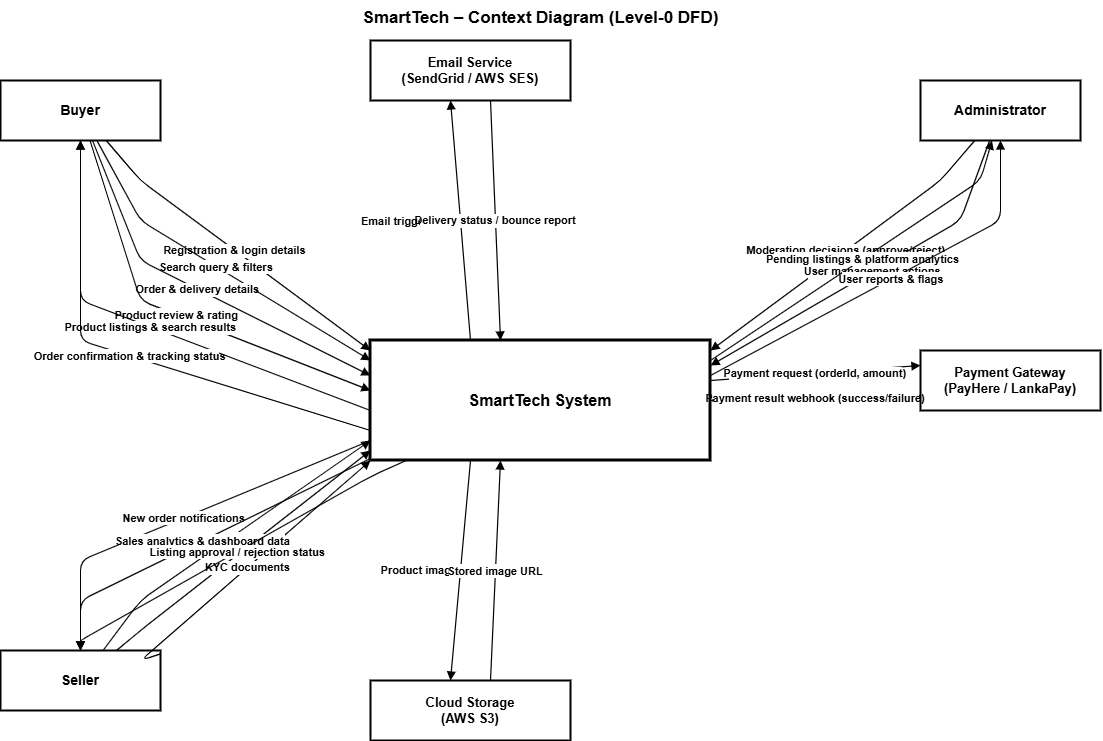

The diagram above was exported from draw.io. Its source (the exported page's mxGraphModel, read from the mxfile embedded in the PNG):
<mxGraphModel dx="1688" dy="752" grid="1" gridSize="10" guides="1" tooltips="1" connect="1" arrows="1" fold="1" page="1" pageScale="1" pageWidth="1654" pageHeight="2336" math="0" shadow="0">
  <root>
    <mxCell id="0" />
    <mxCell id="1" parent="0" />
    <mxCell id="title" parent="1" style="text;html=1;strokeColor=none;fillColor=none;align=center;verticalAlign=middle;fontSize=17;fontStyle=1;" value="SmartTech – Context Diagram (Level-0 DFD)" vertex="1">
      <mxGeometry height="35" width="600" x="300" y="20" as="geometry" />
    </mxCell>
    <mxCell id="sys" parent="1" style="rounded=0;whiteSpace=wrap;html=1;fillColor=#ffffff;strokeColor=#000000;strokeWidth=3;fontSize=16;fontStyle=1;align=center;verticalAlign=middle;" value="SmartTech System" vertex="1">
      <mxGeometry height="120" width="340" x="430" y="360" as="geometry" />
    </mxCell>
    <mxCell id="buyer" parent="1" style="rounded=0;whiteSpace=wrap;html=1;fillColor=#ffffff;strokeColor=#000000;strokeWidth=2;fontSize=14;fontStyle=1;align=center;" value="Buyer" vertex="1">
      <mxGeometry height="60" width="160" x="60" y="100" as="geometry" />
    </mxCell>
    <mxCell id="seller" parent="1" style="rounded=0;whiteSpace=wrap;html=1;fillColor=#ffffff;strokeColor=#000000;strokeWidth=2;fontSize=14;fontStyle=1;align=center;" value="Seller" vertex="1">
      <mxGeometry height="60" width="160" x="60" y="670" as="geometry" />
    </mxCell>
    <mxCell id="admin" parent="1" style="rounded=0;whiteSpace=wrap;html=1;fillColor=#ffffff;strokeColor=#000000;strokeWidth=2;fontSize=14;fontStyle=1;align=center;" value="Administrator" vertex="1">
      <mxGeometry height="60" width="160" x="980" y="100" as="geometry" />
    </mxCell>
    <mxCell id="paygate" parent="1" style="rounded=0;whiteSpace=wrap;html=1;fillColor=#ffffff;strokeColor=#000000;strokeWidth=2;fontSize=13;fontStyle=1;align=center;" value="Payment Gateway&#10;(PayHere / LankaPay)" vertex="1">
      <mxGeometry height="60" width="180" x="980" y="370" as="geometry" />
    </mxCell>
    <mxCell id="emailsvc" parent="1" style="rounded=0;whiteSpace=wrap;html=1;fillColor=#ffffff;strokeColor=#000000;strokeWidth=2;fontSize=13;fontStyle=1;align=center;" value="Email Service&#10;(SendGrid / AWS SES)" vertex="1">
      <mxGeometry height="60" width="200" x="430" y="60" as="geometry" />
    </mxCell>
    <mxCell id="cloudstorage" parent="1" style="rounded=0;whiteSpace=wrap;html=1;fillColor=#ffffff;strokeColor=#000000;strokeWidth=2;fontSize=13;fontStyle=1;align=center;" value="Cloud Storage&#10;(AWS S3)" vertex="1">
      <mxGeometry height="60" width="200" x="430" y="700" as="geometry" />
    </mxCell>
    <mxCell id="f_b1" edge="1" parent="1" source="buyer" style="endArrow=block;endFill=1;strokeColor=#000000;strokeWidth=1.2;fontSize=11;fontStyle=1;align=center;" target="sys" value="Registration &amp; login details">
      <mxGeometry relative="1" as="geometry">
        <Array as="points">
          <mxPoint x="200" y="200" />
          <mxPoint x="430" y="370" />
        </Array>
      </mxGeometry>
    </mxCell>
    <mxCell id="f_b2" edge="1" parent="1" source="buyer" style="endArrow=block;endFill=1;strokeColor=#000000;strokeWidth=1.2;fontSize=11;fontStyle=1;align=center;" target="sys" value="Search query &amp; filters">
      <mxGeometry relative="1" as="geometry">
        <Array as="points">
          <mxPoint x="200" y="240" />
          <mxPoint x="430" y="380" />
        </Array>
      </mxGeometry>
    </mxCell>
    <mxCell id="f_b3" edge="1" parent="1" source="buyer" style="endArrow=block;endFill=1;strokeColor=#000000;strokeWidth=1.2;fontSize=11;fontStyle=1;align=center;" target="sys" value="Order &amp; delivery details">
      <mxGeometry relative="1" as="geometry">
        <Array as="points">
          <mxPoint x="200" y="280" />
          <mxPoint x="430" y="395" />
        </Array>
      </mxGeometry>
    </mxCell>
    <mxCell id="f_b4" edge="1" parent="1" source="buyer" style="endArrow=block;endFill=1;strokeColor=#000000;strokeWidth=1.2;fontSize=11;fontStyle=1;align=center;" target="sys" value="Product review &amp; rating">
      <mxGeometry relative="1" as="geometry">
        <Array as="points">
          <mxPoint x="200" y="320" />
          <mxPoint x="430" y="410" />
        </Array>
      </mxGeometry>
    </mxCell>
    <mxCell id="f_b5" edge="1" parent="1" source="sys" style="endArrow=block;endFill=1;strokeColor=#000000;strokeWidth=1.2;fontSize=11;fontStyle=1;align=center;" target="buyer" value="Product listings &amp; search results">
      <mxGeometry relative="1" as="geometry">
        <Array as="points">
          <mxPoint x="430" y="430" />
          <mxPoint x="140" y="320" />
        </Array>
      </mxGeometry>
    </mxCell>
    <mxCell id="f_b6" edge="1" parent="1" source="sys" style="endArrow=block;endFill=1;strokeColor=#000000;strokeWidth=1.2;fontSize=11;fontStyle=1;align=center;" target="buyer" value="Order confirmation &amp; tracking status">
      <mxGeometry relative="1" as="geometry">
        <Array as="points">
          <mxPoint x="430" y="450" />
          <mxPoint x="140" y="360" />
        </Array>
      </mxGeometry>
    </mxCell>
    <mxCell id="f_s1" edge="1" parent="1" source="seller" style="endArrow=block;endFill=1;strokeColor=#000000;strokeWidth=1.2;fontSize=11;fontStyle=1;align=center;" target="sys" value="Product listing data">
      <mxGeometry relative="1" as="geometry">
        <Array as="points">
          <mxPoint x="200" y="620" />
          <mxPoint x="430" y="460" />
        </Array>
      </mxGeometry>
    </mxCell>
    <mxCell id="f_s2" edge="1" parent="1" source="seller" style="endArrow=block;endFill=1;strokeColor=#000000;strokeWidth=1.2;fontSize=11;fontStyle=1;align=center;" target="sys" value="Stock &amp; order status updates">
      <mxGeometry relative="1" as="geometry">
        <Array as="points">
          <mxPoint x="200" y="650" />
          <mxPoint x="430" y="470" />
        </Array>
      </mxGeometry>
    </mxCell>
    <mxCell id="f_s3" edge="1" parent="1" source="seller" style="endArrow=block;endFill=1;strokeColor=#000000;strokeWidth=1.2;fontSize=11;fontStyle=1;align=center;" target="sys" value="KYC documents">
      <mxGeometry relative="1" as="geometry">
        <Array as="points">
          <mxPoint x="200" y="680" />
          <mxPoint x="430" y="480" />
        </Array>
      </mxGeometry>
    </mxCell>
    <mxCell id="f_s4" edge="1" parent="1" source="sys" style="endArrow=block;endFill=1;strokeColor=#000000;strokeWidth=1.2;fontSize=11;fontStyle=1;align=center;" target="seller" value="New order notifications">
      <mxGeometry relative="1" as="geometry">
        <Array as="points">
          <mxPoint x="430" y="460" />
          <mxPoint x="140" y="580" />
        </Array>
      </mxGeometry>
    </mxCell>
    <mxCell id="f_s5" edge="1" parent="1" source="sys" style="endArrow=block;endFill=1;strokeColor=#000000;strokeWidth=1.2;fontSize=11;fontStyle=1;align=center;" target="seller" value="Sales analytics &amp; dashboard data">
      <mxGeometry relative="1" as="geometry">
        <Array as="points">
          <mxPoint x="430" y="478" />
          <mxPoint x="140" y="620" />
        </Array>
      </mxGeometry>
    </mxCell>
    <mxCell id="f_s6" edge="1" parent="1" source="sys" style="endArrow=block;endFill=1;strokeColor=#000000;strokeWidth=1.2;fontSize=11;fontStyle=1;align=center;" target="seller" value="Listing approval / rejection status">
      <mxGeometry relative="1" as="geometry">
        <Array as="points">
          <mxPoint x="430" y="496" />
          <mxPoint x="140" y="660" />
        </Array>
      </mxGeometry>
    </mxCell>
    <mxCell id="f_a1" edge="1" parent="1" source="admin" style="endArrow=block;endFill=1;strokeColor=#000000;strokeWidth=1.2;fontSize=11;fontStyle=1;align=center;" target="sys" value="Moderation decisions (approve/reject)">
      <mxGeometry relative="1" as="geometry">
        <Array as="points">
          <mxPoint x="1000" y="200" />
          <mxPoint x="770" y="370" />
        </Array>
      </mxGeometry>
    </mxCell>
    <mxCell id="f_a2" edge="1" parent="1" source="admin" style="endArrow=block;endFill=1;strokeColor=#000000;strokeWidth=1.2;fontSize=11;fontStyle=1;align=center;" target="sys" value="User management actions">
      <mxGeometry relative="1" as="geometry">
        <Array as="points">
          <mxPoint x="1020" y="240" />
          <mxPoint x="770" y="385" />
        </Array>
      </mxGeometry>
    </mxCell>
    <mxCell id="f_a3" edge="1" parent="1" source="sys" style="endArrow=block;endFill=1;strokeColor=#000000;strokeWidth=1.2;fontSize=11;fontStyle=1;align=center;" target="admin" value="Pending listings &amp; platform analytics">
      <mxGeometry relative="1" as="geometry">
        <Array as="points">
          <mxPoint x="770" y="380" />
          <mxPoint x="1040" y="200" />
        </Array>
      </mxGeometry>
    </mxCell>
    <mxCell id="f_a4" edge="1" parent="1" source="sys" style="endArrow=block;endFill=1;strokeColor=#000000;strokeWidth=1.2;fontSize=11;fontStyle=1;align=center;" target="admin" value="User reports &amp; flags">
      <mxGeometry relative="1" as="geometry">
        <Array as="points">
          <mxPoint x="770" y="395" />
          <mxPoint x="1060" y="240" />
        </Array>
      </mxGeometry>
    </mxCell>
    <mxCell id="f_p1" edge="1" parent="1" source="sys" style="endArrow=block;endFill=1;strokeColor=#000000;strokeWidth=1.2;fontSize=11;fontStyle=1;align=center;" target="paygate" value="Payment request (orderId, amount)">
      <mxGeometry relative="1" as="geometry">
        <Array as="points">
          <mxPoint x="770" y="400" />
          <mxPoint x="980" y="385" />
        </Array>
      </mxGeometry>
    </mxCell>
    <mxCell id="f_p2" edge="1" parent="1" source="paygate" style="endArrow=block;endFill=1;strokeColor=#000000;strokeWidth=1.2;fontSize=11;fontStyle=1;align=center;" target="sys" value="Payment result webhook (success/failure)">
      <mxGeometry relative="1" as="geometry">
        <Array as="points">
          <mxPoint x="980" y="415" />
          <mxPoint x="770" y="420" />
        </Array>
      </mxGeometry>
    </mxCell>
    <mxCell id="f_e1" edge="1" parent="1" source="sys" style="endArrow=block;endFill=1;strokeColor=#000000;strokeWidth=1.2;fontSize=11;fontStyle=1;align=center;" target="emailsvc" value="Email trigger (recipient, type, content)">
      <mxGeometry relative="1" as="geometry">
        <Array as="points">
          <mxPoint x="530" y="360" />
          <mxPoint x="510" y="120" />
        </Array>
      </mxGeometry>
    </mxCell>
    <mxCell id="f_e2" edge="1" parent="1" source="emailsvc" style="endArrow=block;endFill=1;strokeColor=#000000;strokeWidth=1.2;fontSize=11;fontStyle=1;align=center;" target="sys" value="Delivery status / bounce report">
      <mxGeometry relative="1" as="geometry">
        <Array as="points">
          <mxPoint x="550" y="120" />
          <mxPoint x="560" y="360" />
        </Array>
      </mxGeometry>
    </mxCell>
    <mxCell id="f_c1" edge="1" parent="1" source="sys" style="endArrow=block;endFill=1;strokeColor=#000000;strokeWidth=1.2;fontSize=11;fontStyle=1;align=center;" target="cloudstorage" value="Product image upload (binary)">
      <mxGeometry relative="1" as="geometry">
        <Array as="points">
          <mxPoint x="530" y="480" />
          <mxPoint x="510" y="700" />
        </Array>
      </mxGeometry>
    </mxCell>
    <mxCell id="f_c2" edge="1" parent="1" source="cloudstorage" style="endArrow=block;endFill=1;strokeColor=#000000;strokeWidth=1.2;fontSize=11;fontStyle=1;align=center;" target="sys" value="Stored image URL">
      <mxGeometry relative="1" as="geometry">
        <Array as="points">
          <mxPoint x="550" y="700" />
          <mxPoint x="560" y="480" />
        </Array>
      </mxGeometry>
    </mxCell>
  </root>
</mxGraphModel>